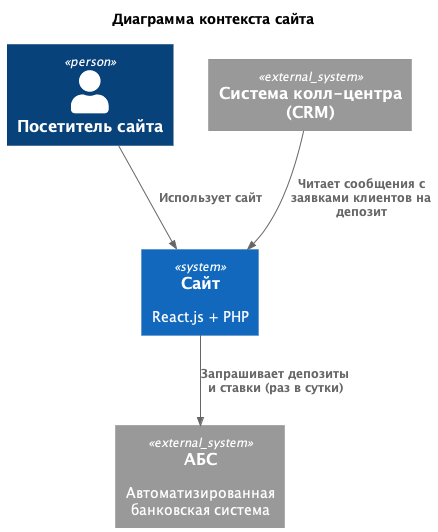

The diagram above was rendered by PlantUML. Its source (embedded in the PNG):
@startuml
title Диаграмма контекста сайта

top to bottom direction

!includeurl https://raw.githubusercontent.com/RicardoNiepel/C4-PlantUML/master/C4_Component.puml

Person(user, "Посетитель сайта", "")
System(site, "Сайт", "React.js + PHP")

System_Ext(abs, "АБС", "Автоматизированная банковская система")
System_Ext(call_center, "Система колл-центра (CRM)", "")

Rel(user, site, "Использует сайт")
Rel(site, abs, "Запрашивает депозиты и ставки (раз в сутки)")
Rel(call_center, site, "Читает сообщения с заявками клиентов на депозит")

@enduml